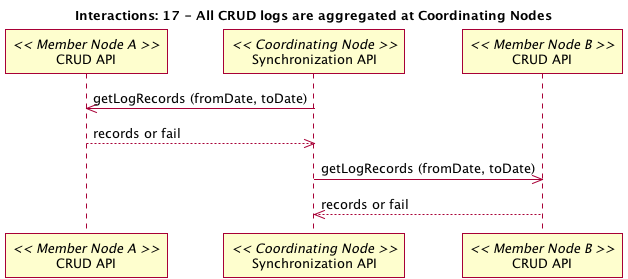

The diagram above was rendered by PlantUML. Its source (embedded in the PNG):
@startuml 17_interaction.png
title Interactions: 17 - All CRUD logs are aggregated at Coordinating Nodes
note left
participant "CRUD API" as m_crud_a << Member Node A >>
participant "Synchronization API" as c_sync << Coordinating Node >>
c_sync -> m_crud_a: getLogRecords (fromDate, toDate)
c_sync <-- m_crud_a: records or fail
participant "CRUD API" as m_crud_b << Member Node B >>
c_sync -> m_crud_b: getLogRecords (fromDate, toDate)
c_sync <-- m_crud_b: records or fail
@enduml